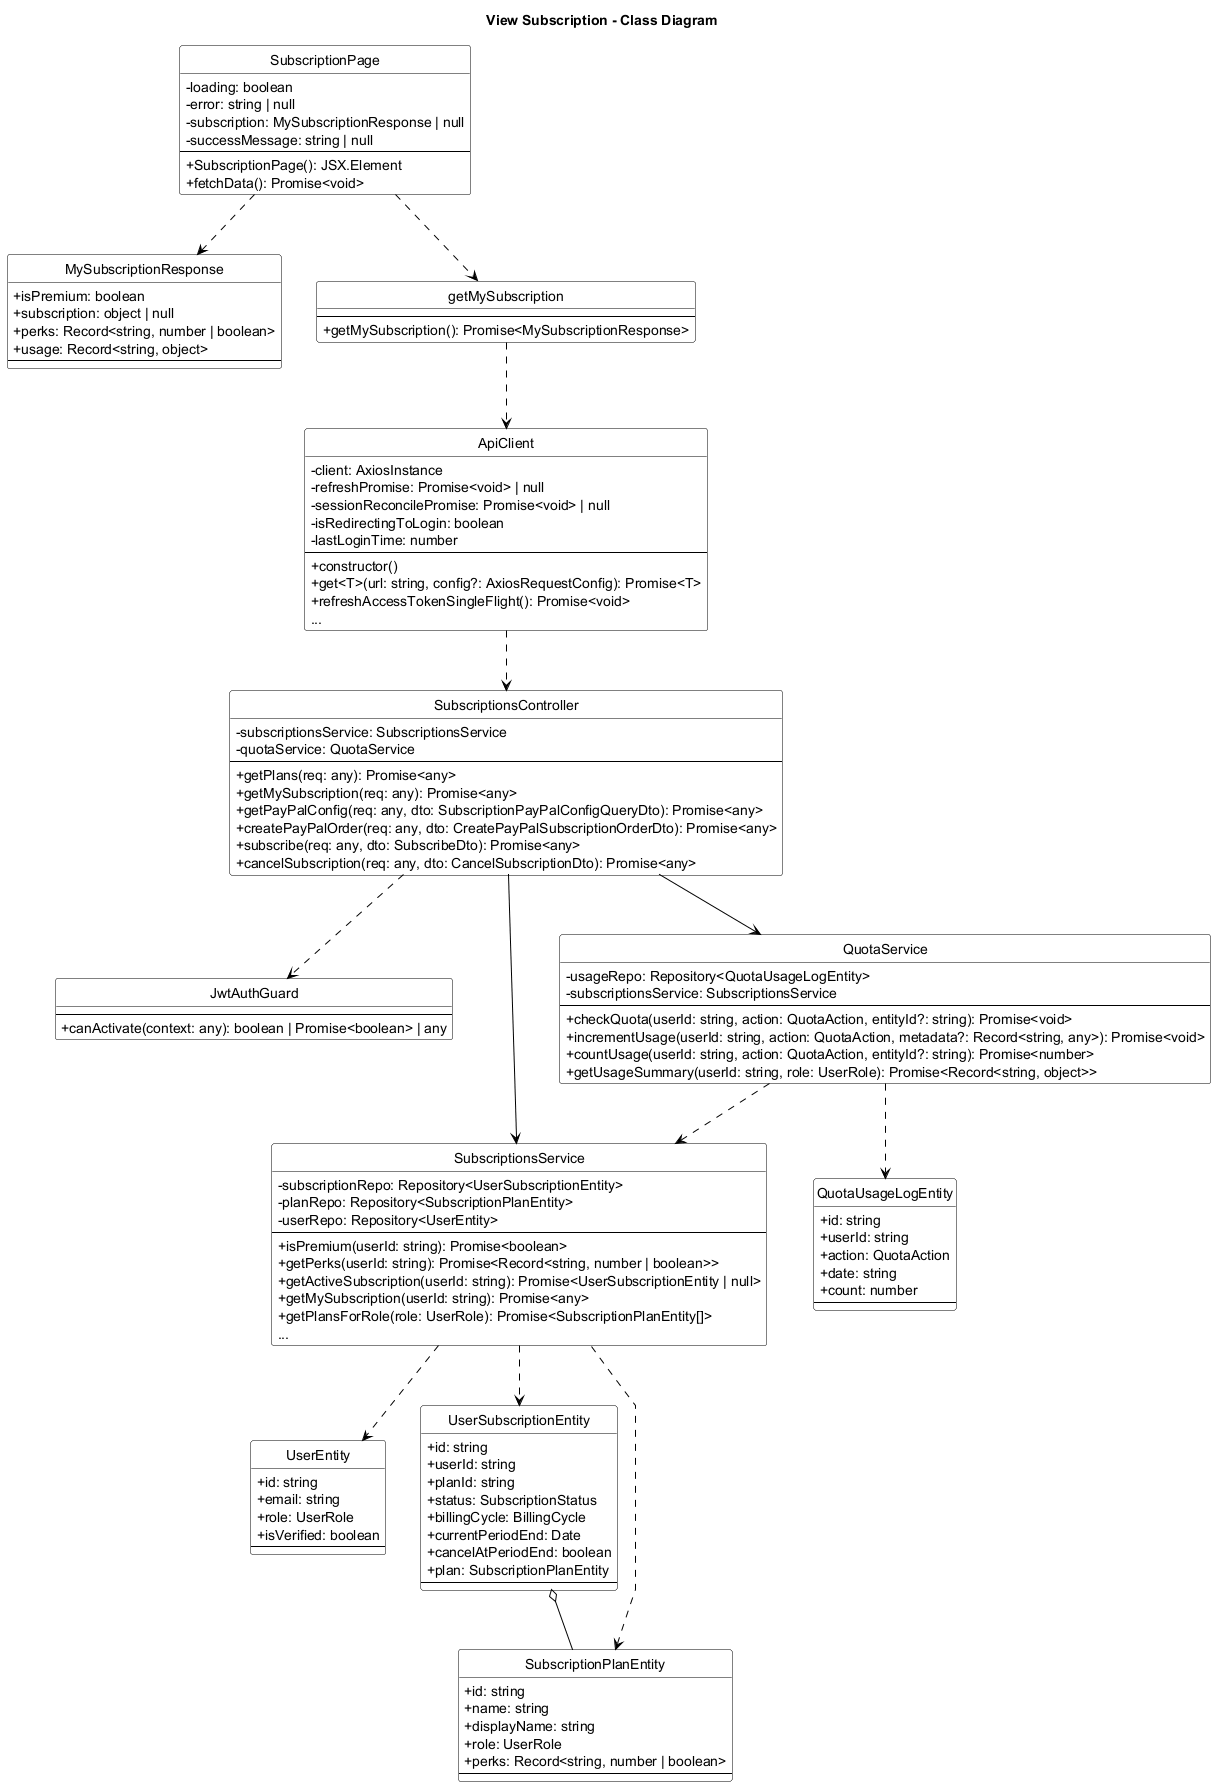

The diagram above was rendered by PlantUML. Its source (embedded in the PNG):
@startuml View_Subscription_Class_Diagram
title View Subscription - Class Diagram
skinparam backgroundColor white
skinparam monochrome true
skinparam defaultFontColor black
skinparam ArrowColor black
skinparam classBorderColor black
skinparam classFontColor black
skinparam classBackgroundColor white
skinparam stereotypeFontColor black
skinparam linetype polyline
skinparam classAttributeIconSize 0
hide circle

skinparam classHeaderBackgroundColor white
skinparam classHeaderFontColor black

class SubscriptionPage {
    - loading: boolean
    - error: string | null
    - subscription: MySubscriptionResponse | null
    - successMessage: string | null
    --
    + SubscriptionPage(): JSX.Element
    + fetchData(): Promise<void>
}

class MySubscriptionResponse {
    + isPremium: boolean
    + subscription: object | null
    + perks: Record<string, number | boolean>
    + usage: Record<string, object>
    --
}

class getMySubscription {
    --
    + getMySubscription(): Promise<MySubscriptionResponse>
}

class ApiClient {
    - client: AxiosInstance
    - refreshPromise: Promise<void> | null
    - sessionReconcilePromise: Promise<void> | null
    - isRedirectingToLogin: boolean
    - lastLoginTime: number
    --
    + constructor()
    + get<T>(url: string, config?: AxiosRequestConfig): Promise<T>
    + refreshAccessTokenSingleFlight(): Promise<void>
    ...
}

class JwtAuthGuard {
    --
    + canActivate(context: any): boolean | Promise<boolean> | any
}

class SubscriptionsController {
    - subscriptionsService: SubscriptionsService
    - quotaService: QuotaService
    --
    + getPlans(req: any): Promise<any>
    + getMySubscription(req: any): Promise<any>
    + getPayPalConfig(req: any, dto: SubscriptionPayPalConfigQueryDto): Promise<any>
    + createPayPalOrder(req: any, dto: CreatePayPalSubscriptionOrderDto): Promise<any>
    + subscribe(req: any, dto: SubscribeDto): Promise<any>
    + cancelSubscription(req: any, dto: CancelSubscriptionDto): Promise<any>
}

class SubscriptionsService {
    - subscriptionRepo: Repository<UserSubscriptionEntity>
    - planRepo: Repository<SubscriptionPlanEntity>
    - userRepo: Repository<UserEntity>
    --
    + isPremium(userId: string): Promise<boolean>
    + getPerks(userId: string): Promise<Record<string, number | boolean>>
    + getActiveSubscription(userId: string): Promise<UserSubscriptionEntity | null>
    + getMySubscription(userId: string): Promise<any>
    + getPlansForRole(role: UserRole): Promise<SubscriptionPlanEntity[]>
    ...
}

class QuotaService {
    - usageRepo: Repository<QuotaUsageLogEntity>
    - subscriptionsService: SubscriptionsService
    --
    + checkQuota(userId: string, action: QuotaAction, entityId?: string): Promise<void>
    + incrementUsage(userId: string, action: QuotaAction, metadata?: Record<string, any>): Promise<void>
    + countUsage(userId: string, action: QuotaAction, entityId?: string): Promise<number>
    + getUsageSummary(userId: string, role: UserRole): Promise<Record<string, object>>
}

class UserEntity {
    + id: string
    + email: string
    + role: UserRole
    + isVerified: boolean
    --
}

class UserSubscriptionEntity {
    + id: string
    + userId: string
    + planId: string
    + status: SubscriptionStatus
    + billingCycle: BillingCycle
    + currentPeriodEnd: Date
    + cancelAtPeriodEnd: boolean
    + plan: SubscriptionPlanEntity
    --
}

class SubscriptionPlanEntity {
    + id: string
    + name: string
    + displayName: string
    + role: UserRole
    + perks: Record<string, number | boolean>
    --
}

class QuotaUsageLogEntity {
    + id: string
    + userId: string
    + action: QuotaAction
    + date: string
    + count: number
    --
}

SubscriptionPage ..> getMySubscription
SubscriptionPage ..> MySubscriptionResponse

getMySubscription ..> ApiClient
ApiClient ..> SubscriptionsController

SubscriptionsController ..> JwtAuthGuard
SubscriptionsController --> SubscriptionsService
SubscriptionsController --> QuotaService

SubscriptionsService ..> UserEntity
SubscriptionsService ..> UserSubscriptionEntity
SubscriptionsService ..> SubscriptionPlanEntity

QuotaService ..> SubscriptionsService
QuotaService ..> QuotaUsageLogEntity

UserSubscriptionEntity o-- SubscriptionPlanEntity

@enduml